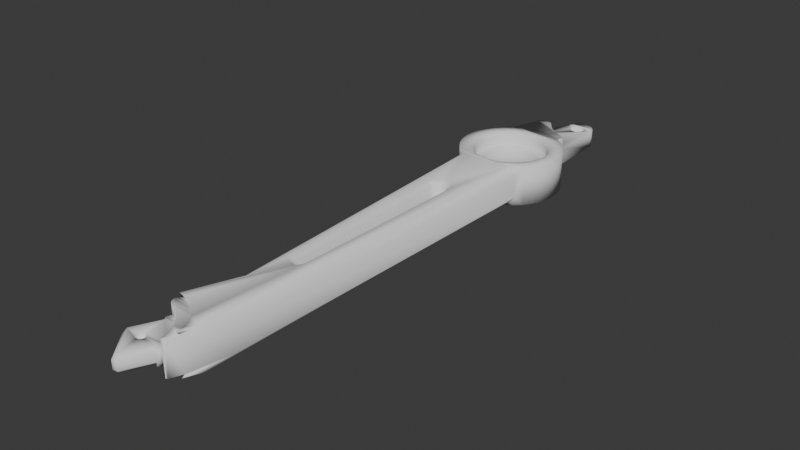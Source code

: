 # Source: lower-leg.blend  (saved by Blender 4.0.36; exported with 4.5.12 LTS)
import bpy
from mathutils import Matrix  # noqa: F401  (used for matrix-valued properties, if any)

bpy.ops.wm.read_factory_settings(use_empty=True)
scene = bpy.context.scene
scene.name = 'Scene'

# ---- collections
col_collection = bpy.data.collections.new('Collection'); scene.collection.children.link(col_collection)

# ---- world
world_world = bpy.data.worlds.new('World'); scene.world = world_world
world_world.use_nodes = True; world_world.node_tree.nodes.clear()
_N = world_world.node_tree.nodes; _L = world_world.node_tree.links
n0 = _N.new('ShaderNodeOutputWorld'); n0.name = 'World Output'; n0.location = (300, 300)
n1 = _N.new('ShaderNodeBackground'); n1.name = 'Background'; n1.location = (10, 300)
n1.inputs[0].default_value = (0.05088, 0.05088, 0.05088, 1.0)
_L.new(n1.outputs[0], n0.inputs[0])
n0.is_active_output = True
world_world.color = (0.05088, 0.05088, 0.05088)
world_world.use_sun_shadow = False
world_world.sun_shadow_jitter_overblur = 0.0

# ---- meshes
me_lower_joint_left_leg = bpy.data.meshes.new('lower-joint_left_leg')
me_lower_joint_left_leg.from_pydata([(-3.031, 11.56, -4.69), (-5.077, 10.83, -2.69), (-5.077, 10.83, -4.69), (-6.957, 9.738, -2.69), (-6.957, 9.738, -4.69), (8.872, 8.007, -4.69), (7.273, 9.478, -4.69), (7.273, 9.478, 4.81), (5.831, 10.39, -2.69), (5.888, 10.39, 4.313), (5.888, 10.39, -2.69), (5.811, 13.4, 1.313), (5.467, 26.81, -2.69), (5.467, 26.81, 1.313), (5.352, 27.61, -2.69), (5.352, 27.61, 1.313), (5.057, 28.37, -2.69), (5.057, 28.37, 1.313), (4.597, 29.03, -2.69), (3.997, 29.57, 1.313), (4.597, 29.03, 1.313), (-0.4733, 29.23, 1.313), (0.1679, 29.72, 1.313), (0.9053, 30.06, -2.69), (0.9053, 30.06, 1.313), (1.699, 30.21, -2.69), (1.699, 30.21, 1.313), (2.508, 30.18, -2.69), (2.508, 30.18, 1.313), (3.288, 29.96, -2.69), (3.288, 29.96, 1.313), (3.997, 29.57, -2.69), (0.1679, 29.72, -2.69), (-0.984, 28.6, -2.69), (-0.984, 28.6, 1.313), (-1.337, 27.87, -2.69), (-1.337, 27.87, 1.313), (0.8279, 27.62, 1.313), (1.181, 27.85, 1.313), (1.58, 27.99, 1.313), (1.181, 27.85, -2.69), (1.58, 27.99, -2.69), (2.0, 28.03, 1.313), (2.0, 28.03, -2.69), (2.417, 27.97, 1.313), (2.417, 27.97, -2.69), (2.807, 27.8, 1.313), (2.807, 27.8, -2.69), (3.148, 27.56, 1.313), (3.148, 27.56, -2.69), (3.419, 27.23, 1.313), (3.419, 27.23, -2.69), (3.605, 26.85, -2.69), (3.605, 26.85, 1.313), (3.695, 26.44, -2.69), (3.695, 26.44, 1.313), (3.684, 26.02, -2.69), (3.684, 26.02, 1.313), (3.572, 25.61, -2.69), (3.572, 25.61, 1.313), (3.366, 25.25, -2.69), (3.366, 25.25, 1.313), (3.078, 24.94, -2.69), (3.078, 24.94, 1.313), (-2.538, 19.64, 1.313), (2.724, 24.71, 1.313), (2.326, 24.57, 1.313), (2.724, 24.71, -2.69), (1.286, 11.88, -2.69), (2.326, 24.57, -2.69), (1.906, 24.53, 1.313), (1.906, 24.53, -2.69), (1.489, 24.59, 1.313), (1.489, 24.59, -2.69), (1.098, 24.75, 1.313), (1.098, 24.75, -2.69), (0.7576, 25.0, 1.313), (0.7576, 25.0, -2.69), (0.4864, 25.32, 1.313), (0.4864, 25.32, -2.69), (0.3005, 25.7, -2.69), (0.3005, 25.7, 1.313), (0.2105, 26.11, -2.69), (0.2105, 26.11, 1.313), (0.2219, 26.54, -2.69), (0.2219, 26.54, 1.313), (0.3338, 26.94, -2.69), (0.3338, 26.94, 1.313), (0.5398, 27.31, -2.69), (0.5398, 27.31, 1.313), (0.8279, 27.62, -2.69), (3.416, 11.45, -4.69), (3.416, 11.45, -2.69), (5.434, 10.64, -4.69), (5.434, 10.64, -2.69), (5.831, 10.39, -4.69), (-0.8868, 11.92, -4.69), (1.286, 11.88, -4.69), (-0.8868, 11.92, -2.69), (-3.031, 11.56, -2.69), (-2.099, 19.53, 1.313), (-2.538, 19.64, 4.313), (-2.099, 19.53, 4.313), (-2.99, 19.64, 4.313), (-3.431, 19.55, 4.313), (-2.99, 19.64, 1.313), (-3.431, 19.55, 1.313), (-3.839, 19.35, 4.313), (-3.839, 19.35, 1.313), (-4.193, 19.07, 4.313), (-4.193, 19.07, 1.313), (-4.476, 18.72, 1.313), (-4.476, 18.72, 4.313), (-4.672, 18.31, 1.313), (-4.672, 18.31, 4.313), (-0.0432, 17.24, 4.313), (-1.071, 18.69, 4.313), (-1.346, 19.05, 1.313), (-1.346, 19.05, 4.313), (-1.695, 19.33, 4.313), (-1.695, 19.33, 1.313), (-1.071, 18.69, 1.313), (1.188, 15.96, 1.313), (1.188, 15.96, 4.313), (2.595, 14.88, 1.313), (2.595, 14.88, 4.313), (4.148, 14.02, 1.313), (4.148, 14.02, 4.313), (1.286, 11.88, 4.313), (5.811, 13.4, 4.313), (5.434, 10.64, 4.313), (3.416, 11.45, 4.313), (1.286, 11.88, 4.81), (3.416, 11.45, 4.81), (-3.031, 11.56, 4.81), (-0.8868, 11.92, 4.81), (-3.031, 11.56, 4.313), (-0.8868, 11.92, 4.313), (-5.077, 10.83, 4.81), (-5.077, 10.83, 4.313), (-0.6533, 9.338, 4.81), (1.766, 9.186, 4.81), (8.872, 8.007, 4.81), (4.105, 8.398, 4.81), (1.586, 8.191, 3.81), (3.661, 7.493, 3.81), (6.148, 7.041, 4.81), (5.485, 6.281, 3.81), (7.77, 5.201, 4.81), (6.933, 4.638, 3.81), (7.907, 2.677, 3.81), (6.933, 4.638, 1.56), (4.74, 5.427, 1.56), (5.485, 6.281, 1.56), (1.391, 7.077, 1.56), (3.661, 7.493, 1.56), (-1.672, 8.113, 1.56), (1.586, 8.191, 1.56), (-0.5992, 8.329, 3.81), (-0.5992, 8.329, 1.56), (-3.072, 8.851, 4.81), (-2.746, 7.896, 3.81), (-5.27, 7.76, 4.81), (-4.707, 6.923, 3.81), (-2.746, 7.896, 1.56), (-4.707, 6.923, 1.56), (-4.096, 5.972, 1.56), (-2.379, 6.824, 1.56), (-0.488, 6.695, 1.06), (-0.5222, 7.198, 1.56), (-0.488, 6.695, -3.69), (-2.215, 6.347, 1.06), (-2.215, 6.347, -3.69), (-3.794, 5.563, 1.06), (-5.483, 4.749, 1.56), (-5.116, 4.398, 1.06), (-6.544, 3.152, 1.56), (-6.091, 2.93, 1.06), (-6.653, 1.26, -3.69), (-6.653, 1.26, 1.06), (-6.764, -0.4982, 1.06), (-7.148, 1.358, 1.56), (-7.267, -0.5325, 1.56), (-8.26, 1.576, 1.56), (-7.562, 3.651, 3.81), (-8.26, 1.576, 3.81), (-8.398, -0.6095, 3.81), (-9.25, 1.77, 4.81), (-11.71, 2.67, 4.81), (-8.467, 4.095, 4.81), (-11.02, 4.733, 4.81), (-7.11, 6.138, 4.81), (-9.979, 6.639, 4.81), (-11.02, 4.733, -4.69), (-9.979, 6.639, -4.69), (-4.356, 6.4, -4.69), (-8.609, 8.326, -4.69), (-0.5565, 7.701, -4.69), (-7.847, 8.977, -4.69), (1.491, 7.572, -4.69), (1.271, 6.584, -3.69), (3.358, 6.945, -4.69), (5.071, 5.807, -4.69), (10.18, 6.271, -4.69), (11.15, 4.328, 4.81), (10.18, 6.271, 4.81), (11.76, 2.241, 4.81), (8.861, 3.003, 4.81), (9.345, 0.5987, 4.81), (11.98, 0.07924, 4.81), (9.191, -1.849, 4.81), (11.25, -4.187, 4.81), (11.81, -2.087, 4.81), (11.98, 0.07924, -4.69), (11.81, -2.087, -4.69), (6.938, -3.454, -4.69), (7.584, -1.534, -4.69), (6.032, -3.01, -3.69), (6.594, -1.34, -3.69), (7.711, 0.4874, -4.69), (6.705, 0.4189, -3.69), (6.357, 2.146, -3.69), (6.705, 0.4189, 1.06), (7.208, 0.4532, 1.56), (6.594, -1.34, 1.06), (7.089, -1.437, 1.56), (6.032, -3.01, 1.06), (6.485, -3.232, 1.56), (5.057, -4.477, 1.06), (5.437, -4.809, 1.56), (3.735, -5.643, 1.06), (4.016, -6.061, 1.56), (2.157, -6.426, 1.06), (0.4292, -6.774, 1.06), (2.157, -6.426, -3.69), (0.4292, -6.774, -3.69), (2.483, -7.38, -4.69), (9.047, -7.915, -4.69), (4.297, -6.48, -4.69), (5.817, -5.14, -4.69), (3.735, -5.643, -3.69), (5.057, -4.477, -3.69), (10.32, -6.151, -4.69), (11.25, -4.187, -4.69), (9.047, -7.915, 4.81), (10.32, -6.151, 4.81), (7.051, -6.217, 4.81), (8.409, -4.174, 4.81), (6.291, -5.554, 3.81), (7.503, -3.73, 3.81), (7.503, -3.73, 1.56), (8.202, -1.655, 3.81), (8.339, 0.5302, 1.56), (8.339, 0.5302, 3.81), (7.907, 2.677, 1.56), (6.834, 2.31, 1.56), (5.992, 4.006, 1.56), (4.408, 5.047, 1.06), (5.573, 3.725, 1.06), (6.357, 2.146, 1.06), (5.573, 3.725, -3.69), (6.411, 4.287, -4.69), (4.408, 5.047, -3.69), (2.941, 6.022, 1.06), (2.941, 6.022, -3.69), (1.271, 6.584, 1.06), (3.15, 6.483, 1.56), (11.76, 2.241, -4.69), (11.15, 4.328, -4.69), (7.311, 2.473, -4.69), (8.202, -1.655, 1.56), (6.291, -5.554, 1.56), (4.648, -7.002, 1.56), (4.648, -7.002, 3.81), (5.211, -7.839, 4.81), (2.687, -7.976, 3.81), (0.5404, -8.408, 3.81), (2.687, -7.976, 1.56), (0.4634, -7.277, 1.56), (-1.427, -7.158, 1.56), (-5.544, -6.36, 1.56), (-3.221, -6.554, 1.56), (-6.992, -4.717, 1.56), (-4.799, -5.506, 1.56), (-6.051, -4.085, 1.56), (-4.467, -5.126, 1.06), (-5.632, -3.804, 1.06), (-4.467, -5.126, -3.69), (-5.13, -5.886, -4.69), (-2.999, -6.101, -3.69), (-3.443, -7.007, -4.69), (-1.329, -6.663, -3.69), (0.4977, -7.78, -4.69), (-1.524, -7.653, -4.69), (-10.57, -5.77, -4.69), (-9.365, -7.579, -4.69), (-7.935, -9.071, -2.904), (-9.211, -7.766, -1.69), (-9.211, -7.766, 1.81), (-5.502, -88.35, -1.69), (-7.528, -93.54, 4.06), (-5.502, -88.35, 1.81), (-2.816, -81.46, 4.81), (-7.331, -93.03, 4.06), (-5.664, -93.6, 4.81), (-7.369, -93.13, 4.313), (-7.409, -93.24, 4.563), (-7.452, -93.35, 4.81), (-5.324, -93.35, 4.06), (-5.361, -93.51, 4.461), (-3.946, -94.15, 4.81), (2.253, -71.39, 4.81), (-2.35, -95.0, 4.81), (-0.9232, -96.1, 4.81), (-1.665, -95.08, 4.06), (-7.655, -94.46, 4.06), (-3.412, -94.04, 4.06), (-7.646, -93.99, 4.06), (-7.655, -94.46, -3.94), (-7.646, -93.99, -3.94), (-3.396, -93.97, -3.94), (-7.528, -93.54, -3.94), (-5.302, -93.28, -3.94), (-7.303, -92.96, -3.94), (-5.638, -93.51, -4.69), (-7.339, -93.06, -4.192), (-3.928, -94.06, -4.69), (-5.341, -93.43, -4.339), (-2.337, -94.9, -4.69), (-3.332, -94.12, -4.212), (-1.652, -95.0, -3.94), (-7.355, -95.34, -3.94), (-7.557, -94.92, -3.94), (-7.557, -94.92, 4.06), (-7.355, -95.34, 4.06), (-7.061, -95.7, -3.94), (-7.061, -95.7, 4.06), (-0.1451, -96.43, 4.06), (-6.69, -95.98, 4.06), (-6.264, -96.18, 4.06), (-6.299, -96.16, 1.963), (-4.703, -96.82, 1.963), (-6.264, -96.18, 1.963), (-3.271, -97.71, 1.963), (-6.862, -97.34, 1.963), (-6.219, -98.11, 1.963), (-6.862, -97.34, 0.9633), (-9.748, -103.4, 0.9633), (-9.748, -103.4, -1.037), (-9.536, -105.0, -1.037), (-9.105, -104.1, -2.037), (-6.862, -97.34, -1.037), (-6.219, -98.11, -2.037), (-3.271, -97.71, -2.037), (-6.862, -97.34, -2.037), (-4.703, -96.82, -2.037), (-6.299, -96.16, -2.037), (-6.264, -96.18, -3.94), (-6.69, -95.98, -3.94), (-0.1307, -96.34, -3.94), (-4.552, -96.89, -3.94), (1.114, -97.94, -3.94), (1.284, -98.83, -4.69), (0.3078, -97.32, -4.69), (2.31, -70.98, -4.69), (-0.9108, -96.0, -4.69), (5.668, -10.62, -4.69), (3.113, -27.99, -4.69), (2.052, -27.56, -3.69), (3.029, -27.32, -4.69), (1.879, -27.11, -3.69), (2.769, -26.64, -4.69), (1.603, -26.72, -3.69), (2.354, -26.05, -4.69), (1.241, -26.4, -3.69), (1.809, -25.57, -4.69), (0.8127, -26.18, -3.69), (1.166, -25.24, -4.69), (0.344, -26.07, -3.69), (0.4608, -25.07, -4.69), (-6.086, -10.41, -4.69), (-0.2642, -25.07, -4.69), (-0.9673, -25.25, -4.69), (-0.1381, -26.07, -3.69), (0.344, -26.07, 3.81), (-0.1381, -26.07, 3.81), (-0.9673, -25.25, 4.81), (-0.2642, -25.07, 4.81), (-6.086, -10.41, 4.81), (0.4608, -25.07, 4.81), (5.668, -10.62, 4.81), (1.166, -25.24, 4.81), (1.809, -25.57, 4.81), (0.8127, -26.18, 3.81), (1.241, -26.4, 3.81), (2.354, -26.05, 4.81), (1.603, -26.72, 3.81), (2.769, -26.64, 4.81), (1.879, -27.11, 3.81), (3.029, -27.32, 4.81), (2.052, -27.56, 3.81), (3.113, -27.99, 4.81), (2.112, -28.04, 3.81), (1.312, -70.9, -3.69), (1.312, -70.9, 3.81), (2.31, -70.98, 4.81), (1.279, -71.13, 3.81), (1.192, -71.35, -3.69), (1.192, -71.35, 3.81), (2.078, -71.83, 4.81), (1.055, -71.55, 3.81), (0.8763, -71.7, -3.69), (0.8763, -71.7, 3.81), (1.804, -72.22, 4.81), (1.441, -72.54, 4.81), (0.6657, -71.81, 3.81), (1.026, -72.75, 4.81), (0.4352, -71.87, 3.81), (0.5594, -72.87, 4.81), (0.1977, -71.87, 3.81), (0.08275, -72.87, 4.81), (-0.3811, -72.76, 4.81), (-0.03342, -71.82, 3.81), (-0.245, -71.71, 3.81), (-0.03342, -71.82, -3.69), (-0.8058, -72.55, -4.69), (-0.245, -71.71, -3.69), (-0.4252, -71.55, 3.81), (-0.4252, -71.55, -3.69), (-1.446, -71.85, -4.69), (-0.5638, -71.36, -3.69), (-0.5475, -71.38, 3.81), (-0.653, -71.14, -3.69), (-1.686, -70.99, -4.69), (-0.6878, -70.91, -3.69), (-0.6878, -70.91, 3.81), (-1.888, -28.06, -3.69), (-2.811, -27.35, -4.69), (-1.832, -27.58, -3.69), (-1.832, -27.58, 3.81), (-1.663, -27.13, -3.69), (-1.391, -26.73, -3.69), (-2.557, -26.67, -4.69), (-2.148, -26.07, -4.69), (-1.032, -26.41, -3.69), (-1.608, -25.59, -4.69), (-0.6057, -26.19, -3.69), (-1.391, -26.73, 3.81), (-1.032, -26.41, 3.81), (-2.148, -26.07, 4.81), (-1.608, -25.59, 4.81), (-0.6057, -26.19, 3.81), (-2.557, -26.67, 4.81), (-1.663, -27.13, 3.81), (-2.811, -27.35, 4.81), (-1.888, -28.06, 3.81), (-2.889, -28.02, 4.81), (-2.889, -28.02, -4.69), (-0.653, -71.14, 3.81), (-1.686, -70.99, 4.81), (-1.625, -71.41, 4.81), (-2.816, -81.46, -4.69), (-1.625, -71.41, -4.69), (-0.3811, -72.76, -4.69), (0.08275, -72.87, -4.69), (0.5594, -72.87, -4.69), (0.1977, -71.87, -3.69), (0.4352, -71.87, -3.69), (1.022, -72.76, -4.69), (0.6657, -71.81, -3.69), (1.445, -72.54, -4.69), (1.804, -72.22, -4.69), (2.078, -71.83, -4.69), (1.055, -71.55, -3.69), (-7.418, -93.26, -4.69), (-1.446, -71.85, 4.81), (-1.167, -72.24, -4.69), (-1.167, -72.24, 4.81), (-0.8058, -72.55, 4.81), (2.253, -71.39, -4.69), (1.279, -71.13, -3.69), (3.952, -98.25, 4.81), (0.2912, -97.44, 4.81), (1.257, -98.96, 4.81), (1.094, -98.04, 4.06), (-3.003, -97.92, 4.06), (-4.552, -96.89, 4.06), (-1.669, -99.21, 4.06), (-2.01, -98.83, 1.963), (2.008, -99.86, 4.06), (-0.5972, -100.7, 4.06), (0.1761, -102.4, 4.06), (-0.1381, -101.6, 1.963), (0.42, -103.2, 1.963), (-4.77, -103.3, 1.963), (-5.025, -103.2, 1.963), (-5.286, -103.2, -2.037), (-5.025, -103.2, -2.037), (-4.77, -103.3, -2.037), (0.42, -103.2, -2.037), (0.6241, -104.2, -3.94), (0.1761, -102.4, -3.94), (2.613, -101.7, -3.94), (-0.5972, -100.7, -3.94), (2.04, -99.74, -3.94), (-1.669, -99.21, -3.94), (-3.003, -97.92, -3.94), (-2.01, -98.83, -2.037), (-0.956, -100.1, -2.037), (-0.1381, -101.6, -2.037), (6.058, -92.86, -2.69), (2.546, -101.9, -4.198), (2.475, -102.0, -4.449), (1.988, -100.5, -4.69), (3.952, -98.25, -4.69), (2.401, -102.2, -4.69), (6.717, -9.985, -3.653), (7.695, -9.245, -2.69), (6.058, -92.86, 2.81), (7.695, -9.245, 2.81), (6.717, -9.985, 3.774), (7.481, -9.421, 4.81), (0.609, -9.415, 4.81), (3.014, -8.93, 4.81), (-7.854, -9.141, 4.81), (-1.839, -9.26, 4.81), (-9.365, -7.579, 4.81), (-4.164, -8.478, 4.81), (-1.645, -8.271, 3.81), (-3.72, -7.572, 3.81), (-5.544, -6.36, 3.81), (-3.72, -7.572, 1.56), (0.2881, -8.386, 1.56), (0.5404, -8.408, 1.56), (-1.645, -8.271, 1.56), (-7.829, -5.28, 4.81), (-6.992, -4.717, 3.81), (-8.92, -3.083, 4.81), (-7.965, -2.756, 3.81), (-8.398, -0.6095, 1.56), (-7.965, -2.756, 1.56), (-6.893, -2.389, 1.56), (-9.404, -0.678, 4.81), (-11.91, -1.654, 4.81), (-12.0, 0.5169, 4.81), (-11.91, -1.654, -4.69), (-12.0, 0.5169, -4.69), (-7.643, 1.455, -4.69), (-11.71, 2.67, -4.69), (-6.091, 2.93, -3.69), (-6.997, 3.374, -4.69), (-5.116, 4.398, -3.69), (-5.876, 5.061, -4.69), (-3.794, 5.563, -3.69), (-6.764, -0.4982, -3.69), (-7.77, -0.5667, -4.69), (-6.416, -2.226, -3.69), (-7.37, -2.552, -4.69), (-5.632, -3.804, -3.69), (-6.47, -4.366, -4.69), (-11.43, -3.773, -4.69), (-6.416, -2.226, 1.06), (-11.43, -3.773, 4.81), (-10.57, -5.77, 4.81), (-6.207, -7.12, 4.81), (-7.586, -9.366, 3.36), (-8.436, -8.605, 2.545), (1.584, -104.3, 4.06), (2.563, -101.8, 4.06), (1.945, -100.6, 4.81), (1.991, -100.2, 4.429), (2.335, -102.4, 4.81), (2.415, -102.2, 4.57), (2.491, -102.0, 4.32), (1.584, -104.3, -3.94), (1.528, -104.4, 4.06), (0.7134, -104.4, 4.06), (0.6557, -104.3, 4.06), (0.7134, -104.4, -3.94), (0.6557, -104.3, -3.94), (0.794, -104.5, 4.06), (0.794, -104.5, -3.94), (1.351, -104.6, -3.94), (1.449, -104.5, -3.94), (1.449, -104.5, 4.06), (1.528, -104.4, -3.94), (1.24, -104.6, -3.94), (1.351, -104.6, 4.06), (1.24, -104.6, 4.06), (0.8929, -104.6, 4.06), (1.005, -104.6, 4.06), (0.8929, -104.6, -3.94), (1.005, -104.6, -3.94), (1.123, -104.6, 4.06), (1.123, -104.6, -3.94), (0.6241, -104.2, 4.06), (7.481, -9.421, -4.69), (2.02, -100.1, -4.32), (-0.4342, -105.0, -1.037), (-0.4342, -105.0, -2.037), (-1.077, -104.2, -2.037), (-3.32, -111.0, -1.037), (-3.963, -110.3, -2.037), (-4.939, -105.2, -2.037), (-5.199, -105.2, -2.037), (-5.454, -105.2, 1.963), (-5.199, -105.2, 1.963), (-4.939, -105.2, 1.963), (-3.963, -110.3, 1.963), (-3.32, -111.0, 0.9633), (-4.394, -111.2, 0.9633), (-4.394, -111.2, -1.037), (-9.536, -105.0, 0.9633), (-9.105, -104.1, 1.963), (-6.097, -104.4, 1.963), (-6.108, -104.1, 1.963), (-6.052, -103.9, -2.037), (-6.052, -103.9, 1.963), (-5.931, -103.7, -2.037), (-5.931, -103.7, 1.963), (-5.755, -103.5, -2.037), (-5.755, -103.5, 1.963), (-5.535, -103.3, 1.963), (-5.535, -103.3, -2.037), (-5.286, -103.2, 1.963), (-6.108, -104.1, -2.037), (-6.097, -104.4, -2.037), (-6.019, -104.7, 1.963), (-6.019, -104.7, -2.037), (-5.878, -104.9, 1.963), (-5.878, -104.9, -2.037), (-5.686, -105.1, -2.037), (-5.686, -105.1, 1.963), (-5.454, -105.2, -2.037), (-0.4342, -105.0, 0.9633), (-1.077, -104.2, 1.963), (-4.127, -104.1, 1.963), (-4.206, -103.8, 1.963), (-4.127, -104.1, -2.037), (-4.206, -103.8, -2.037), (-4.346, -103.6, 1.963), (-4.346, -103.6, -2.037), (-4.539, -103.4, -2.037), (-4.539, -103.4, 1.963), (-4.116, -104.3, -2.037), (-4.116, -104.3, 1.963), (-4.173, -104.6, -2.037), (-4.173, -104.6, 1.963), (-4.293, -104.8, -2.037), (-4.293, -104.8, 1.963), (-4.469, -105.0, -2.037), (-4.469, -105.0, 1.963), (-4.69, -105.1, 1.963), (-4.69, -105.1, -2.037), (-0.4342, -105.0, 1.963), (-0.956, -100.1, 1.963), (2.112, -28.04, -3.69), (-7.854, -9.141, -4.69), (-7.042, -9.782, -3.763), (-6.264, -96.18, -2.037), (-7.378, -93.15, -4.442), (-3.341, -94.2, 4.338), (-2.999, -6.101, 1.06), (-1.329, -6.663, 1.06), (2.32, -6.903, 1.56), (-2.542, 7.301, -4.69), (-7.847, 8.977, -2.69), (-8.609, 8.326, 4.81), (-7.847, 8.977, 4.313), (-6.957, 9.738, 4.81), (-7.931, 8.968, -2.69), (-7.931, 8.968, 4.313), (-6.957, 9.738, 4.313), (-6.35, 5.475, 3.81), (-7.562, 3.651, 1.56), (-6.35, 5.475, 1.56), (5.434, 10.64, 4.81), (5.831, 10.39, 4.313), (-0.0432, 17.24, 1.313), (-0.4733, 29.23, -2.69), (-5.737, -102.1, -3.031), (-5.138, -102.0, -3.031)], [(680, 681)], [(0, 2, 1), (2, 4, 3), (4, 6, 5), (7, 6, 8), (8, 10, 9), (10, 12, 11), (13, 12, 14), (15, 14, 16), (17, 16, 18), (19, 20, 18), (20, 22, 21), (22, 24, 23), (24, 26, 25), (26, 28, 27), (28, 30, 29), (31, 29, 30), (29, 27, 28), (30, 28, 26), (27, 25, 26), (25, 27, 29), (30, 26, 24), (25, 23, 24), (23, 25, 29), (23, 29, 31), (32, 23, 31), (23, 32, 22), (33, 34, 21), (35, 36, 34), (37, 38, 36), (39, 38, 40), (40, 41, 39), (41, 43, 42), (43, 45, 44), (45, 47, 46), (47, 49, 48), (49, 51, 50), (52, 53, 50), (54, 55, 53), (56, 57, 55), (58, 59, 57), (60, 61, 59), (62, 63, 61), (63, 65, 64), (66, 65, 67), (68, 69, 67), (69, 71, 70), (71, 73, 72), (73, 75, 74), (75, 77, 76), (77, 79, 78), (80, 81, 78), (82, 83, 81), (84, 85, 83), (86, 87, 85), (88, 89, 87), (89, 88, 90), (87, 86, 88), (85, 84, 86), (83, 82, 84), (81, 80, 82), (78, 79, 80), (78, 76, 77), (76, 74, 75), (74, 72, 73), (72, 70, 71), (73, 71, 68), (75, 73, 68), (77, 75, 68), (79, 77, 68), (68, 71, 69), (68, 92, 91), (92, 94, 93), (95, 93, 94), (96, 97, 91), (97, 96, 98), (99, 98, 96), (93, 91, 92), (91, 97, 68), (98, 68, 97), (70, 66, 69), (67, 69, 66), (100, 64, 101), (102, 101, 103), (104, 103, 105), (105, 106, 104), (106, 108, 107), (108, 110, 109), (111, 112, 109), (113, 114, 112), (115, 116, 114), (117, 118, 116), (119, 118, 117), (117, 120, 119), (116, 121, 117), (115, 123, 122), (123, 125, 124), (125, 127, 126), (128, 129, 127), (129, 131, 130), (132, 133, 131), (133, 135, 134), (135, 137, 136), (136, 139, 138), (140, 141, 138), (142, 141, 143), (144, 145, 143), (145, 147, 146), (147, 149, 148), (150, 149, 151), (151, 153, 152), (153, 155, 154), (155, 157, 156), (158, 159, 157), (160, 161, 158), (162, 163, 161), (163, 165, 164), (166, 167, 165), (168, 169, 167), (170, 168, 171), (172, 171, 173), (174, 175, 173), (176, 177, 175), (177, 179, 178), (180, 179, 181), (182, 181, 183), (184, 185, 183), (186, 185, 187), (187, 189, 188), (189, 191, 190), (191, 192, 190), (192, 194, 193), (194, 196, 195), (196, 198, 197), (198, 199, 197), (200, 199, 201), (202, 201, 203), (203, 205, 204), (206, 204, 207), (206, 207, 208), (209, 208, 210), (211, 212, 210), (212, 214, 213), (215, 216, 214), (217, 218, 216), (218, 220, 219), (221, 220, 222), (223, 222, 224), (225, 224, 226), (227, 226, 228), (229, 228, 230), (231, 230, 232), (233, 232, 234), (235, 234, 236), (236, 238, 237), (239, 238, 240), (240, 241, 239), (239, 243, 242), (242, 245, 244), (245, 247, 246), (247, 249, 248), (250, 249, 251), (251, 253, 252), (254, 252, 253), (254, 256, 255), (257, 258, 256), (259, 258, 260), (261, 260, 262), (263, 264, 262), (264, 263, 265), (266, 265, 263), (261, 268, 267), (269, 261, 267), (260, 261, 269), (260, 258, 257), (257, 262, 260), (262, 257, 263), (255, 256, 258), (258, 259, 255), (252, 254, 255), (252, 270, 251), (251, 270, 250), (249, 250, 271), (271, 248, 249), (272, 273, 248), (274, 273, 275), (276, 275, 277), (278, 279, 277), (279, 281, 280), (281, 283, 282), (284, 283, 285), (286, 285, 287), (288, 287, 289), (290, 289, 291), (292, 293, 291), (293, 295, 294), (296, 297, 295), (298, 297, 299), (300, 301, 299), (302, 301, 303), (304, 305, 303), (304, 307, 306), (308, 309, 304), (310, 309, 308), (311, 310, 312), (313, 312, 314), (314, 316, 315), (316, 317, 315), (317, 319, 318), (319, 321, 320), (321, 323, 322), (324, 323, 325), (326, 327, 324), (328, 329, 326), (330, 329, 328), (331, 332, 330), (331, 334, 333), (335, 336, 334), (337, 336, 338), (339, 338, 340), (341, 342, 340), (343, 341, 344), (345, 344, 346), (347, 346, 348), (349, 348, 350), (351, 352, 350), (352, 354, 353), (354, 356, 355), (357, 356, 358), (357, 358, 359), (360, 359, 361), (361, 363, 362), (363, 365, 364), (364, 367, 366), (368, 369, 367), (370, 371, 369), (372, 373, 371), (374, 375, 373), (376, 377, 375), (378, 379, 377), (380, 379, 381), (382, 381, 383), (384, 385, 383), (385, 387, 386), (387, 389, 388), (390, 389, 391), (392, 391, 393), (393, 394, 392), (394, 396, 395), (396, 398, 397), (398, 400, 399), (400, 402, 401), (403, 404, 402), (405, 404, 406), (407, 408, 406), (409, 408, 410), (411, 412, 410), (412, 414, 413), (415, 416, 414), (417, 418, 416), (419, 420, 418), (419, 422, 421), (423, 422, 424), (425, 426, 424), (426, 428, 427), (429, 430, 428), (431, 430, 432), (433, 434, 432), (435, 434, 436), (437, 438, 436), (439, 438, 440), (441, 440, 442), (442, 443, 441), (443, 445, 444), (446, 444, 445), (444, 448, 447), (448, 450, 449), (450, 448, 451), (449, 447, 448), (447, 449, 452), (453, 452, 454), (454, 456, 455), (452, 453, 447), (444, 446, 451), (451, 448, 444), (447, 441, 444), (441, 447, 453), (444, 441, 443), (453, 440, 441), (455, 439, 454), (440, 453, 439), (454, 439, 453), (438, 439, 455), (437, 442, 440), (440, 438, 437), (436, 457, 437), (455, 436, 438), (458, 435, 459), (459, 460, 458), (435, 455, 456), (456, 459, 435), (436, 455, 435), (434, 435, 458), (457, 436, 434), (433, 462, 461), (463, 464, 461), (465, 464, 466), (466, 467, 465), (467, 469, 468), (470, 468, 469), (468, 465, 467), (466, 464, 463), (461, 464, 465), (461, 465, 468), (461, 468, 470), (461, 470, 471), (472, 471, 473), (461, 471, 472), (474, 461, 472), (434, 433, 457), (432, 462, 433), (458, 432, 434), (458, 431, 432), (431, 460, 475), (458, 460, 431), (462, 432, 430), (430, 429, 462), (429, 476, 461), (462, 429, 461), (428, 476, 429), (430, 431, 427), (427, 428, 430), (427, 431, 475), (475, 477, 427), (476, 428, 426), (426, 425, 476), (425, 463, 461), (476, 425, 461), (424, 463, 425), (463, 424, 466), (423, 427, 477), (477, 478, 423), (424, 426, 423), (427, 423, 426), (422, 423, 478), (466, 424, 422), (478, 421, 422), (421, 420, 419), (467, 466, 419), (422, 419, 466), (418, 417, 419), (419, 417, 467), (469, 467, 417), (416, 415, 417), (417, 415, 469), (414, 412, 415), (411, 473, 471), (471, 470, 411), (469, 411, 470), (415, 412, 411), (411, 469, 415), (410, 473, 411), (413, 410, 412), (410, 413, 409), (473, 410, 408), (473, 407, 472), (407, 480, 479), (479, 472, 407), (408, 407, 473), (406, 480, 407), (481, 405, 482), (483, 482, 484), (484, 486, 485), (487, 485, 488), (489, 487, 490), (491, 490, 492), (491, 492, 493), (493, 495, 494), (496, 497, 495), (498, 497, 499), (499, 501, 500), (501, 503, 502), (503, 505, 504), (505, 507, 506), (508, 507, 505), (509, 508, 503), (508, 505, 503), (503, 504, 502), (510, 502, 511), (511, 513, 512), (514, 515, 513), (512, 513, 515), (512, 515, 514), (516, 517, 510), (517, 519, 518), (519, 521, 520), (521, 523, 522), (522, 525, 524), (525, 527, 526), (528, 529, 527), (530, 529, 531), (532, 533, 531), (531, 534, 532), (530, 536, 535), (536, 538, 537), (538, 540, 539), (541, 539, 540), (542, 537, 538), (542, 544, 543), (544, 546, 545), (546, 548, 547), (547, 550, 549), (550, 552, 551), (553, 551, 552), (551, 549, 550), (548, 550, 547), (554, 555, 547), (556, 557, 555), (558, 559, 557), (560, 557, 559), (557, 556, 558), (561, 556, 554), (555, 554, 556), (546, 547, 555), (545, 546, 555), (545, 555, 557), (560, 545, 557), (560, 562, 543), (543, 545, 560), (545, 543, 544), (537, 542, 543), (537, 543, 562), (540, 538, 536), (535, 537, 562), (535, 562, 563), (564, 535, 563), (537, 535, 536), (535, 564, 530), (534, 531, 529), (529, 530, 564), (532, 534, 528), (529, 528, 534), (564, 527, 529), (564, 563, 526), (527, 564, 526), (527, 525, 528), (526, 524, 525), (565, 524, 566), (524, 526, 566), (528, 525, 522), (518, 519, 520), (518, 568, 567), (569, 570, 568), (569, 572, 571), (569, 573, 572), (569, 568, 573), (574, 567, 575), (575, 577, 576), (577, 579, 578), (578, 581, 580), (581, 583, 582), (584, 583, 585), (586, 582, 587), (588, 587, 589), (590, 589, 591), (591, 592, 590), (592, 594, 593), (593, 590, 592), (588, 589, 590), (590, 593, 588), (588, 593, 594), (587, 588, 586), (592, 591, 586), (586, 594, 592), (594, 586, 588), (582, 583, 584), (584, 587, 582), (591, 582, 586), (591, 581, 582), (581, 591, 589), (587, 584, 580), (587, 580, 589), (589, 580, 581), (578, 579, 585), (578, 585, 583), (581, 578, 583), (579, 577, 595), (580, 576, 578), (584, 576, 580), (578, 576, 577), (584, 575, 576), (585, 575, 584), (575, 585, 574), (579, 574, 585), (567, 568, 595), (567, 595, 577), (575, 567, 577), (517, 516, 596), (510, 511, 512), (514, 510, 512), (510, 518, 567), (518, 510, 517), (502, 510, 567), (567, 574, 502), (502, 513, 511), (502, 597, 513), (502, 504, 597), (509, 503, 501), (500, 501, 502), (500, 502, 574), (579, 500, 574), (595, 500, 579), (598, 599, 499), (598, 600, 599), (601, 602, 600), (602, 604, 603), (605, 606, 604), (607, 606, 608), (609, 608, 610), (611, 610, 612), (609, 610, 611), (608, 613, 612), (614, 615, 613), (616, 617, 615), (618, 619, 617), (620, 621, 619), (620, 623, 622), (624, 622, 623), (622, 621, 620), (619, 618, 620), (617, 616, 618), (615, 625, 616), (625, 615, 614), (614, 626, 625), (627, 628, 626), (629, 630, 628), (629, 632, 631), (633, 631, 632), (631, 630, 629), (628, 627, 629), (626, 614, 627), (627, 614, 613), (629, 627, 613), (632, 629, 613), (612, 610, 608), (634, 635, 608), (635, 637, 636), (637, 639, 638), (640, 641, 639), (642, 641, 640), (640, 643, 642), (639, 637, 640), (638, 636, 637), (644, 645, 636), (646, 647, 645), (648, 649, 647), (650, 651, 649), (652, 651, 650), (650, 653, 652), (649, 648, 650), (647, 646, 648), (645, 644, 646), (636, 638, 644), (635, 636, 645), (635, 645, 647), (635, 647, 649), (635, 649, 651), (635, 651, 652), (654, 635, 634), (608, 609, 634), (607, 652, 653), (635, 652, 607), (608, 635, 607), (605, 632, 613), (605, 613, 608), (608, 606, 605), (632, 605, 633), (604, 633, 605), (653, 603, 607), (606, 607, 603), (603, 604, 606), (633, 604, 602), (611, 601, 609), (601, 611, 602), (638, 639, 600), (644, 638, 600), (646, 644, 600), (648, 646, 600), (650, 648, 600), (653, 650, 600), (603, 653, 600), (603, 600, 602), (600, 598, 601), (634, 609, 598), (609, 601, 598), (641, 642, 499), (639, 641, 499), (600, 639, 499), (499, 599, 600), (499, 500, 595), (499, 509, 501), (498, 642, 643), (642, 498, 499), (623, 496, 624), (495, 624, 496), (643, 494, 498), (497, 498, 494), (494, 495, 497), (493, 494, 643), (493, 643, 640), (493, 640, 637), (493, 637, 635), (635, 654, 493), (493, 654, 634), (493, 634, 598), (499, 493, 598), (595, 493, 499), (568, 491, 595), (595, 491, 493), (490, 655, 492), (568, 490, 491), (568, 489, 490), (570, 489, 568), (490, 487, 655), (487, 488, 655), (484, 485, 487), (489, 484, 487), (483, 484, 489), (569, 483, 570), (483, 489, 570), (481, 482, 483), (481, 483, 569), (569, 571, 481), (481, 571, 572), (481, 572, 573), (481, 573, 568), (518, 481, 568), (480, 406, 404), (404, 403, 480), (402, 656, 403), (402, 404, 405), (405, 401, 402), (656, 402, 400), (401, 399, 400), (399, 397, 398), (397, 395, 396), (395, 392, 394), (390, 521, 522), (390, 522, 524), (390, 391, 392), (390, 392, 395), (390, 395, 397), (390, 397, 399), (390, 399, 401), (390, 401, 405), (481, 390, 405), (518, 520, 390), (390, 481, 518), (521, 390, 520), (390, 524, 388), (390, 388, 389), (449, 450, 388), (452, 449, 388), (454, 452, 388), (456, 454, 388), (459, 456, 388), (388, 524, 565), (386, 387, 388), (450, 386, 388), (451, 386, 450), (386, 451, 385), (385, 451, 446), (391, 389, 384), (384, 393, 391), (384, 389, 387), (387, 385, 384), (446, 383, 385), (445, 382, 446), (383, 446, 382), (380, 658, 657), (380, 381, 382), (380, 382, 445), (380, 445, 443), (380, 443, 442), (380, 442, 437), (380, 437, 457), (380, 457, 433), (461, 380, 433), (658, 380, 461), (381, 379, 378), (378, 383, 381), (383, 378, 384), (393, 384, 378), (378, 376, 393), (377, 376, 378), (394, 393, 376), (396, 394, 374), (375, 374, 376), (376, 374, 394), (374, 372, 396), (373, 372, 374), (371, 370, 372), (370, 398, 396), (396, 372, 370), (369, 368, 370), (368, 400, 398), (398, 370, 368), (400, 368, 656), (367, 656, 368), (366, 516, 510), (510, 514, 366), (657, 596, 366), (380, 657, 366), (379, 380, 366), (377, 379, 366), (375, 377, 366), (373, 375, 366), (371, 373, 366), (369, 371, 366), (367, 369, 366), (596, 516, 366), (365, 479, 364), (364, 366, 514), (480, 403, 364), (364, 479, 480), (656, 367, 364), (364, 403, 656), (363, 364, 514), (504, 362, 597), (362, 363, 514), (513, 362, 514), (597, 362, 513), (505, 506, 361), (505, 361, 504), (504, 361, 362), (506, 360, 361), (361, 359, 363), (363, 359, 365), (360, 357, 359), (357, 659, 356), (355, 659, 357), (356, 659, 355), (360, 355, 357), (353, 355, 360), (506, 353, 360), (507, 353, 506), (354, 355, 353), (352, 353, 507), (352, 507, 508), (352, 508, 509), (352, 509, 499), (352, 499, 497), (352, 497, 496), (352, 496, 623), (352, 623, 620), (352, 620, 618), (352, 618, 616), (352, 616, 625), (351, 354, 352), (350, 352, 625), (350, 625, 626), (350, 626, 628), (350, 628, 630), (350, 630, 631), (350, 631, 633), (602, 350, 633), (612, 349, 611), (349, 350, 602), (602, 611, 349), (350, 348, 351), (613, 347, 612), (349, 612, 347), (347, 348, 349), (351, 348, 346), (655, 488, 345), (492, 655, 345), (493, 492, 345), (495, 493, 345), (624, 495, 345), (622, 624, 345), (621, 622, 345), (619, 621, 345), (617, 619, 345), (615, 617, 345), (615, 345, 613), (347, 613, 345), (345, 346, 347), (343, 344, 345), (488, 343, 345), (485, 486, 343), (488, 485, 343), (343, 486, 341), (341, 340, 344), (358, 356, 340), (346, 344, 340), (351, 346, 340), (354, 351, 340), (340, 356, 354), (342, 339, 340), (341, 339, 342), (486, 339, 341), (340, 338, 358), (337, 338, 339), (337, 339, 486), (484, 337, 486), (482, 337, 484), (358, 335, 359), (335, 358, 338), (338, 336, 335), (333, 332, 331), (334, 331, 335), (335, 331, 330), (335, 330, 359), (359, 330, 365), (365, 328, 479), (365, 330, 328), (328, 326, 479), (324, 474, 472), (324, 472, 479), (326, 324, 479), (324, 325, 660), (324, 660, 474), (322, 323, 324), (322, 324, 327), (326, 322, 327), (330, 320, 329), (321, 322, 320), (320, 322, 326), (329, 320, 326), (318, 319, 320), (318, 320, 330), (332, 318, 330), (318, 315, 317), (332, 333, 315), (315, 318, 332), (314, 315, 333), (314, 333, 334), (314, 334, 336), (337, 314, 336), (314, 661, 316), (405, 313, 482), (337, 313, 314), (482, 313, 337), (314, 312, 661), (311, 312, 313), (405, 311, 313), (406, 311, 405), (311, 406, 408), (408, 409, 311), (312, 310, 661), (661, 310, 316), (316, 310, 308), (304, 306, 305), (409, 307, 304), (311, 409, 304), (311, 304, 310), (310, 304, 309), (308, 304, 303), (418, 420, 302), (416, 418, 302), (414, 416, 302), (413, 414, 302), (409, 413, 302), (409, 302, 307), (459, 388, 302), (460, 459, 302), (475, 460, 302), (477, 475, 302), (478, 477, 302), (421, 478, 302), (302, 420, 421), (302, 388, 565), (302, 565, 566), (306, 307, 302), (305, 306, 302), (303, 305, 302), (319, 317, 300), (300, 321, 319), (308, 303, 300), (316, 308, 300), (316, 300, 317), (300, 303, 301), (321, 300, 299), (323, 321, 299), (325, 323, 299), (660, 325, 299), (474, 660, 299), (299, 461, 474), (526, 563, 298), (299, 301, 298), (302, 566, 298), (298, 301, 302), (566, 526, 298), (297, 298, 563), (461, 299, 297), (658, 296, 657), (296, 658, 461), (297, 296, 461), (657, 296, 295), (657, 295, 596), (294, 563, 562), (562, 560, 294), (563, 294, 297), (297, 294, 295), (295, 293, 292), (295, 292, 596), (662, 663, 291), (291, 293, 290), (294, 290, 293), (291, 289, 662), (289, 290, 288), (560, 559, 288), (294, 560, 288), (294, 288, 290), (559, 558, 287), (287, 288, 559), (287, 558, 286), (556, 561, 286), (286, 558, 556), (286, 561, 541), (285, 662, 289), (289, 287, 285), (284, 541, 540), (285, 286, 284), (541, 284, 286), (662, 285, 283), (284, 540, 282), (283, 284, 282), (536, 282, 540), (283, 281, 662), (663, 662, 281), (281, 282, 280), (531, 280, 530), (536, 530, 280), (280, 282, 536), (281, 279, 663), (663, 279, 278), (277, 279, 280), (277, 280, 531), (533, 277, 531), (277, 533, 276), (522, 276, 528), (276, 522, 523), (276, 533, 532), (276, 532, 528), (523, 275, 276), (275, 523, 274), (272, 664, 278), (277, 272, 278), (275, 273, 272), (272, 277, 275), (248, 271, 272), (248, 246, 247), (246, 248, 273), (273, 274, 246), (244, 245, 246), (244, 246, 274), (244, 274, 523), (521, 244, 523), (244, 521, 519), (244, 519, 517), (245, 242, 243), (238, 239, 242), (517, 596, 237), (517, 237, 244), (238, 242, 237), (292, 237, 596), (244, 237, 242), (292, 236, 237), (291, 235, 292), (236, 292, 235), (235, 291, 663), (234, 240, 238), (238, 236, 234), (234, 235, 233), (233, 278, 664), (663, 233, 235), (278, 233, 663), (240, 234, 232), (664, 232, 233), (272, 271, 231), (272, 231, 664), (232, 664, 231), (232, 230, 240), (271, 250, 229), (271, 229, 231), (230, 231, 229), (240, 230, 228), (228, 241, 240), (228, 229, 227), (250, 270, 227), (250, 227, 229), (241, 228, 226), (270, 252, 225), (270, 225, 227), (226, 227, 225), (252, 255, 223), (252, 223, 225), (224, 225, 223), (223, 255, 259), (259, 222, 223), (260, 221, 259), (222, 259, 221), (269, 221, 260), (224, 222, 220), (221, 269, 219), (219, 220, 221), (219, 269, 267), (220, 218, 224), (217, 226, 224), (224, 218, 217), (226, 217, 241), (219, 216, 218), (241, 217, 215), (215, 239, 241), (216, 215, 217), (239, 215, 243), (215, 214, 243), (219, 267, 213), (216, 219, 213), (216, 213, 214), (245, 211, 247), (243, 211, 245), (214, 212, 211), (211, 243, 214), (211, 210, 247), (210, 251, 249), (249, 247, 210), (212, 209, 210), (213, 209, 212), (209, 213, 267), (208, 253, 251), (251, 210, 208), (209, 206, 208), (206, 267, 268), (267, 206, 209), (268, 204, 206), (204, 268, 203), (262, 202, 261), (202, 203, 268), (261, 202, 268), (202, 262, 264), (264, 201, 202), (265, 200, 264), (201, 264, 200), (197, 199, 200), (196, 197, 665), (666, 196, 667), (667, 669, 668), (668, 671, 670), (669, 672, 668), (670, 666, 668), (667, 668, 666), (552, 195, 553), (196, 665, 195), (194, 195, 552), (667, 196, 194), (193, 194, 552), (193, 552, 550), (548, 193, 550), (194, 192, 667), (193, 190, 192), (190, 193, 548), (673, 191, 189), (674, 675, 673), (189, 190, 188), (548, 188, 190), (546, 544, 188), (188, 548, 546), (187, 188, 544), (542, 187, 544), (538, 186, 542), (187, 542, 186), (539, 186, 538), (184, 189, 187), (187, 185, 184), (673, 184, 674), (189, 184, 673), (183, 674, 184), (183, 185, 186), (186, 539, 183), (182, 183, 539), (541, 182, 539), (182, 541, 561), (181, 182, 180), (554, 180, 561), (561, 180, 182), (549, 178, 547), (547, 178, 554), (178, 179, 180), (180, 554, 178), (178, 549, 177), (181, 179, 177), (176, 674, 183), (181, 176, 183), (177, 176, 181), (175, 177, 549), (549, 551, 175), (175, 174, 176), (174, 675, 674), (176, 174, 674), (173, 175, 551), (551, 553, 173), (195, 665, 172), (172, 553, 195), (173, 553, 172), (665, 197, 170), (170, 172, 665), (171, 172, 170), (200, 170, 197), (169, 168, 265), (200, 265, 168), (168, 170, 200), (167, 171, 168), (171, 167, 166), (166, 173, 171), (174, 166, 675), (173, 166, 174), (166, 165, 675), (167, 169, 164), (167, 164, 165), (163, 673, 675), (675, 165, 163), (191, 673, 163), (162, 667, 192), (191, 162, 192), (163, 162, 191), (164, 161, 163), (161, 160, 162), (160, 669, 667), (162, 160, 667), (157, 159, 156), (156, 159, 158), (156, 158, 161), (161, 164, 156), (155, 156, 164), (155, 164, 154), (169, 154, 164), (265, 154, 169), (154, 265, 266), (153, 154, 266), (153, 266, 152), (256, 152, 257), (152, 266, 263), (263, 257, 152), (151, 152, 256), (254, 151, 256), (253, 150, 254), (151, 254, 150), (208, 207, 150), (150, 253, 208), (149, 150, 207), (204, 205, 148), (204, 148, 207), (207, 148, 149), (151, 149, 147), (147, 153, 151), (205, 146, 148), (148, 146, 147), (153, 147, 145), (145, 155, 153), (155, 145, 144), (144, 157, 155), (157, 144, 158), (146, 143, 145), (142, 143, 146), (205, 142, 146), (143, 141, 144), (158, 140, 160), (160, 140, 669), (144, 141, 140), (140, 158, 144), (140, 138, 669), (138, 139, 672), (672, 669, 138), (676, 134, 138), (138, 134, 136), (136, 134, 135), (676, 133, 134), (133, 132, 135), (137, 135, 132), (677, 130, 676), (133, 676, 130), (130, 131, 133), (129, 128, 131), (131, 128, 132), (132, 128, 137), (126, 124, 125), (124, 122, 123), (122, 678, 115), (121, 116, 115), (115, 678, 121), (123, 115, 114), (125, 123, 114), (127, 125, 114), (128, 127, 114), (137, 128, 114), (136, 137, 114), (139, 136, 114), (672, 139, 114), (668, 672, 114), (114, 671, 668), (671, 114, 113), (116, 112, 114), (112, 111, 113), (109, 110, 111), (116, 118, 109), (116, 109, 112), (109, 107, 108), (118, 119, 107), (118, 107, 109), (107, 104, 106), (119, 104, 107), (102, 119, 120), (102, 103, 104), (119, 102, 104), (120, 100, 102), (101, 102, 100), (103, 101, 64), (64, 105, 103), (66, 70, 64), (65, 66, 64), (64, 70, 72), (64, 72, 74), (64, 74, 76), (64, 76, 78), (65, 63, 62), (62, 67, 65), (68, 67, 62), (61, 60, 62), (59, 58, 60), (57, 56, 58), (55, 54, 56), (53, 52, 54), (50, 51, 52), (50, 48, 49), (48, 46, 47), (46, 44, 45), (44, 42, 43), (42, 39, 41), (90, 40, 38), (90, 37, 89), (38, 37, 90), (89, 37, 36), (87, 89, 36), (85, 87, 36), (83, 85, 36), (81, 83, 36), (78, 81, 36), (64, 78, 36), (105, 64, 36), (106, 105, 36), (108, 106, 36), (110, 108, 36), (111, 110, 36), (36, 113, 111), (113, 36, 35), (671, 113, 35), (35, 670, 671), (35, 40, 90), (35, 90, 88), (35, 88, 86), (35, 86, 84), (35, 84, 82), (35, 82, 80), (35, 80, 79), (35, 79, 68), (35, 68, 98), (35, 98, 99), (666, 670, 35), (39, 42, 34), (38, 39, 34), (38, 34, 36), (34, 33, 35), (33, 43, 41), (33, 41, 40), (35, 33, 40), (21, 679, 33), (21, 22, 32), (32, 679, 21), (30, 19, 31), (19, 30, 24), (19, 24, 22), (20, 19, 22), (18, 31, 19), (32, 31, 18), (679, 32, 18), (18, 20, 17), (17, 20, 21), (17, 21, 34), (17, 34, 42), (17, 42, 44), (679, 18, 16), (33, 679, 16), (43, 33, 16), (45, 43, 16), (16, 17, 15), (15, 17, 44), (15, 44, 46), (15, 46, 48), (15, 48, 50), (45, 16, 14), (47, 45, 14), (49, 47, 14), (51, 49, 14), (14, 15, 13), (13, 15, 50), (13, 50, 53), (13, 53, 55), (13, 55, 57), (13, 57, 59), (13, 59, 61), (13, 61, 63), (13, 63, 64), (13, 64, 100), (13, 100, 120), (13, 120, 117), (13, 117, 121), (13, 121, 678), (13, 678, 122), (13, 122, 124), (13, 124, 126), (51, 14, 12), (52, 51, 12), (54, 52, 12), (56, 54, 12), (58, 56, 12), (60, 58, 12), (62, 60, 12), (68, 62, 12), (92, 68, 12), (94, 92, 12), (13, 11, 12), (126, 11, 13), (127, 129, 11), (11, 126, 127), (94, 12, 10), (11, 129, 9), (11, 9, 10), (9, 129, 130), (130, 677, 9), (9, 677, 8), (94, 8, 95), (10, 8, 94), (142, 7, 141), (7, 676, 138), (141, 7, 138), (7, 8, 677), (676, 7, 677), (8, 6, 95), (199, 198, 5), (201, 199, 5), (201, 5, 203), (5, 142, 205), (205, 203, 5), (7, 142, 5), (5, 6, 7), (198, 4, 5), (4, 198, 196), (35, 3, 666), (196, 666, 3), (196, 3, 4), (2, 95, 6), (4, 2, 6), (3, 1, 2), (35, 99, 1), (35, 1, 3), (0, 96, 91), (0, 91, 93), (0, 93, 95), (2, 0, 95), (96, 0, 99), (1, 99, 0)])
me_lower_joint_left_leg.polygons.foreach_set('use_smooth', [True] * 1372)
me_lower_joint_left_leg.update()

# ---- objects
ob_lower_leg = bpy.data.objects.new('lower-leg', me_lower_joint_left_leg)

# ---- transforms, parenting, visibility, modifiers, constraints
ob_lower_leg.location = (0.0, 0.0, 0.0)

# ---- collection membership
col_collection.objects.link(ob_lower_leg)

# ---- scene / render settings (as saved in the file)
scene.frame_start = 1; scene.frame_end = 250; scene.frame_set(1)
scene.render.engine = 'BLENDER_EEVEE_NEXT'
scene.cycles.sampling_pattern = 'TABULATED_SOBOL'
bpy.context.view_layer.update()

# ---- added for rendering (the .blend has no active camera and no usable light): camera, sun
cam_auto = bpy.data.cameras.new('AutoCamera')
cam_auto.lens = 50.0
cam_auto.sensor_width = 36.0
cam_auto.clip_end = 2333.65
ob_auto_camera = bpy.data.objects.new('AutoCamera', cam_auto)
scene.collection.objects.link(ob_auto_camera)
ob_auto_camera.location = (132.96, -200.047, 106.438)
ob_auto_camera.rotation_euler = (1.09748, -7.21219e-08, 0.694738)
scene.camera = ob_auto_camera
light_auto_sun = bpy.data.lights.new('AutoSun', 'SUN')
light_auto_sun.energy = 3.0
light_auto_sun.angle = 0.0523599
ob_auto_sun = bpy.data.objects.new('AutoSun', light_auto_sun)
scene.collection.objects.link(ob_auto_sun)
ob_auto_sun.rotation_euler = (0.872665, 0.174533, 0.523599)
bpy.context.view_layer.update()
